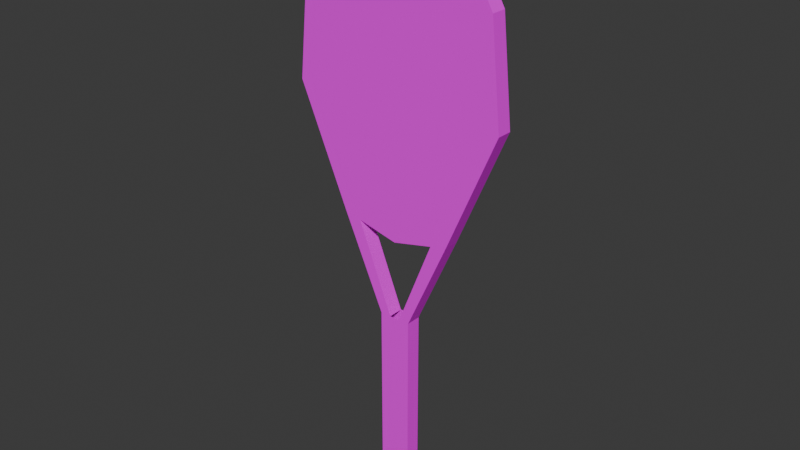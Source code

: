 # Source: TennisRacket01.blend  (saved by Blender 4.3.32; exported with 4.5.12 LTS)
import bpy
from mathutils import Matrix  # noqa: F401  (used for matrix-valued properties, if any)

bpy.ops.wm.read_factory_settings(use_empty=True)
scene = bpy.context.scene
scene.name = 'Scene'

# ---- collections
col_collection = bpy.data.collections.new('Collection'); scene.collection.children.link(col_collection)

# ---- images (referenced by path relative to the original .blend; pixels are not part of the script)
import os
ASSET_DIR = os.environ.get("B2B_ASSET_DIR", "")  # directory of the original .blend (textures are referenced by path, not embedded)
HERE = os.path.dirname(os.path.abspath(__file__))  # packed textures are extracted next to this script under _unpacked/

def load_image(name, relpath, width, height, colorspace="sRGB"):
    """Load a texture the original file referenced (path relative to the .blend, or extracted next to this script)."""
    p = next((c for c in (os.path.join(HERE, relpath), os.path.join(ASSET_DIR, relpath)) if relpath and os.path.exists(c)), "")
    if p:
        img = bpy.data.images.load(p, check_existing=True)
        img.name = name
    else:  # same state as the original file: an image datablock whose file is absent (Cycles renders it pink)
        img = bpy.data.images.new(name, width, height)
        img.source = "FILE"
        img.filepath = "//" + (relpath or name)
    img.colorspace_settings.name = colorspace
    return img
img_tennisracket01_a_jpg = load_image('TennisRacket01_a.jpg', 'TennisRacket01_a.jpg', 1024, 1024, 'sRGB')

# ---- materials (node trees are filled in below, after node groups)
mat_primary = bpy.data.materials.new('Primary')
mat_primary.alpha_threshold = 0.0
mat_primary.roughness = 0.5
mat_primary.line_color = (0.0, 0.0, 0.0, 1.0)

# ---- material node trees
mat_primary.use_nodes = True; mat_primary.node_tree.nodes.clear()
_N = mat_primary.node_tree.nodes; _L = mat_primary.node_tree.links
n0 = _N.new('ShaderNodeOutputMaterial'); n0.name = 'Material Output'; n0.location = (300, 300)
n1 = _N.new('ShaderNodeBsdfPrincipled'); n1.name = 'Principled BSDF'; n1.location = (10, 300)
n1.inputs[3].default_value = 1.45
n1.inputs[13].default_value = 0.05
n2 = _N.new('ShaderNodeTexImage'); n2.name = 'Image Texture'; n2.location = (-280, 280)
n2.image = img_tennisracket01_a_jpg
n2.interpolation = 'Closest'
_L.new(n1.outputs[0], n0.inputs[0])
_L.new(n2.outputs[0], n1.inputs[0])
n0.is_active_output = True

# ---- world
world_world = bpy.data.worlds.new('World'); scene.world = world_world
world_world.use_nodes = True; world_world.node_tree.nodes.clear()
_N = world_world.node_tree.nodes; _L = world_world.node_tree.links
n0 = _N.new('ShaderNodeOutputWorld'); n0.name = 'World Output'; n0.location = (300, 300)
n1 = _N.new('ShaderNodeBackground'); n1.name = 'Background'; n1.location = (10, 300)
n1.inputs[0].default_value = (0.05088, 0.05088, 0.05088, 1.0)
_L.new(n1.outputs[0], n0.inputs[0])
n0.is_active_output = True
world_world.color = (0.05088, 0.05088, 0.05088)
world_world.sun_shadow_jitter_overblur = 0.0

# ---- meshes
me_cube_001 = bpy.data.meshes.new('Cube.001')
me_cube_001.from_pydata([(-0.2514, -0.03375, -0.0005602), (-0.2514, 0.03375, -0.0005602), (0.2514, -0.03375, -0.0005602), (0.06984, 0.03375, -0.4069), (-0.06984, -0.03375, -1.244), (-0.06984, 0.03375, -1.244), (0.06984, -0.03375, -1.244), (0.06984, 0.03375, -1.244), (0.4251, -0.03375, 0.9346), (0.3325, -0.03375, 1.097), (0.4692, 0.03375, 0.5065), (-0.4251, 0.03375, 0.9346), (0.4251, 0.03375, 0.9346), (-0.4692, -0.03375, 0.5065), (-0.4692, 0.03375, 0.5065), (0.4692, -0.03375, 0.5065), (-0.1783, 0.03375, -0.01811), (0.1783, -0.03375, -0.01811), (-0.4251, -0.03375, 0.9346), (-0.3325, 0.03375, 1.097), (0.3325, 0.03375, 1.097), (-0.3325, -0.03375, 1.097), (0.0, -0.03375, 0.9346), (-1.49e-08, 0.03375, 0.5065), (1.49e-08, -0.03375, 0.5065), (0.0, 0.03375, 0.9346), (0.0, 0.03375, 1.097), (0.0, -0.03375, 1.097), (0.0, 0.03375, 1.251), (0.0, -0.03375, 1.251), (0.2514, 0.03375, -0.0005602), (-0.06984, -0.03375, -0.4069), (-0.06984, 0.03375, -0.4069), (0.06984, -0.03375, -0.4069), (0.02328, 0.03375, -0.4069), (-0.02328, 0.03375, -0.4069), (-0.1783, -0.03375, -0.01811), (-0.02328, -0.03375, -0.4069), (0.02328, -0.03375, -0.4069), (-1.863e-09, 0.03375, -0.4069), (1.863e-09, -0.03375, -0.4069), (0.0, 0.03375, -0.06024), (0.0, -0.03375, -0.06024), (0.1783, 0.03375, -0.01811)], [(39, 35), (40, 38), (34, 39), (37, 40)], [(13, 18, 11, 14), (10, 12, 8, 15), (10, 30, 43), (30, 2, 33, 3), (10, 15, 2, 30), (13, 14, 1, 0), (13, 0, 36), (33, 31, 4, 6), (0, 1, 32, 31), (5, 7, 6, 4), (32, 3, 7, 5), (3, 33, 6, 7), (31, 32, 5, 4), (8, 12, 20, 9), (11, 18, 21, 19), (9, 20, 28, 29), (19, 21, 29, 28), (26, 19, 28), (27, 9, 29), (25, 11, 19, 26), (22, 8, 9, 27), (15, 17, 2), (24, 13, 36, 42), (14, 16, 1), (23, 10, 43, 41), (24, 22, 18, 13), (23, 25, 12, 10), (14, 11, 25, 23), (15, 8, 22, 24), (14, 23, 41, 16), (15, 24, 42, 17), (18, 22, 27, 21), (12, 25, 26, 20), (21, 27, 29), (20, 26, 28), (36, 0, 31, 37), (43, 30, 3, 34), (1, 16, 35, 32), (2, 17, 38, 33), (35, 16, 36, 37), (34, 38, 17, 43), (36, 16, 41, 42), (42, 41, 43, 17)])
_uv = me_cube_001.uv_layers.new(name='UVMap')
_uv.uv.foreach_set('vector', [0.7188, 0.506, 0.8281, 0.5893, 0.8594, 0.5833, 0.75, 0.494, 0.75, 0.494, 0.8594, 0.5833, 0.8281, 0.5893, 0.7188, 0.506, 0.9844, 0.7024, 0.75, 0.494, 0.6875, 0.4881, 0.6094, 0.3929, 0.5781, 0.3988, 0.4844, 0.3155, 0.5156, 0.3095, 0.75, 0.494, 0.7188, 0.506, 0.5781, 0.3988, 0.6094, 0.3929, 0.7188, 0.506, 0.75, 0.494, 0.6094, 0.3929, 0.5781, 0.3988, 0.01562, 0.7024, 0.2344, 0.494, 0.2969, 0.4881, 0.5469, 0.3274, 0.4375, 0.3274, 0.4375, 0.0, 0.5469, 0.0, 0.5781, 0.3988, 0.6094, 0.3929, 0.5156, 0.3095, 0.4844, 0.3155, 0.2188, 0.5536, 0.1875, 0.5476, 0.1875, 0.5536, 0.2031, 0.5595, 0.2969, 0.5119, 0.2812, 0.506, 0.1719, 0.5595, 0.1875, 0.5655, 0.5156, 0.3274, 0.4688, 0.3274, 0.4688, 0.0, 0.5156, 0.0, 0.4688, 0.3274, 0.5156, 0.3274, 0.5156, 0.0, 0.4688, 0.0, 0.8281, 0.5893, 0.8594, 0.5833, 0.9062, 0.619, 0.875, 0.625, 0.8594, 0.5833, 0.8281, 0.5893, 0.875, 0.625, 0.9062, 0.619, 0.2812, 0.494, 0.3281, 0.506, 0.1719, 0.5595, 0.1562, 0.5536, 0.1094, 0.6369, 0.07812, 0.631, 0.1562, 0.5536, 0.1719, 0.5595, 0.5, 0.9464, 0.1719, 0.9464, 0.5, 1.0, 0.5, 0.9464, 0.8281, 0.9464, 0.5, 1.0, 0.5, 0.869, 0.04688, 0.869, 0.1719, 0.9464, 0.5, 0.9464, 0.5, 0.869, 0.9531, 0.869, 0.8281, 0.9464, 0.5, 0.9464, 0.9844, 0.7024, 0.6875, 0.4881, 0.75, 0.494, 0.5, 0.7024, 0.01562, 0.7024, 0.2969, 0.4881, 0.5, 0.4762, 0.01562, 0.7024, 0.2969, 0.4881, 0.2344, 0.494, 0.5, 0.7024, 0.9844, 0.7024, 0.6875, 0.4881, 0.5, 0.4762, 0.5, 0.7024, 0.5, 0.869, 0.04688, 0.869, 0.01562, 0.7024, 0.5, 0.7024, 0.5, 0.869, 0.9531, 0.869, 0.9844, 0.7024, 0.01562, 0.7024, 0.04688, 0.869, 0.5, 0.869, 0.5, 0.7024, 0.9844, 0.7024, 0.9531, 0.869, 0.5, 0.869, 0.5, 0.7024, 0.01562, 0.7024, 0.5, 0.7024, 0.5, 0.4762, 0.2969, 0.4881, 0.9844, 0.7024, 0.5, 0.7024, 0.5, 0.4762, 0.6875, 0.4881, 0.04688, 0.869, 0.5, 0.869, 0.5, 0.9464, 0.1719, 0.9464, 0.9531, 0.869, 0.5, 0.869, 0.5, 0.9464, 0.8281, 0.9464, 0.1719, 0.9464, 0.5, 0.9464, 0.5, 1.0, 0.8281, 0.9464, 0.5, 0.9464, 0.5, 1.0, 0.2969, 0.4881, 0.2344, 0.494, 0.4375, 0.3274, 0.4844, 0.3274, 0.6875, 0.4881, 0.75, 0.494, 0.5469, 0.3274, 0.5, 0.3274, 0.2344, 0.494, 0.2969, 0.4881, 0.4688, 0.3274, 0.4375, 0.3274, 0.75, 0.494, 0.6875, 0.4881, 0.5, 0.3274, 0.5469, 0.3274, 0.375, 0.3333, 0.375, 0.3333, 0.375, 0.9167, 0.375, 0.9167, 0.375, 0.4167, 0.375, 0.8333, 0.375, 0.8333, 0.375, 0.4167, 0.375, 0.9167, 0.375, 0.3333, 0.375, 0.3333, 0.375, 0.9167, 0.375, 0.9167, 0.375, 0.3333, 0.375, 0.3333, 0.375, 0.9167])
me_cube_001.materials.append(mat_primary)
me_cube_001.update()

# ---- objects
ob_tennisracket01 = bpy.data.objects.new('TennisRacket01', me_cube_001)

# ---- transforms, parenting, visibility, modifiers, constraints
ob_tennisracket01.location = (0.0, 0.0, 0.0)

# ---- collection membership
col_collection.objects.link(ob_tennisracket01)

# ---- scene / render settings (as saved in the file)
scene.frame_start = 1; scene.frame_end = 250; scene.frame_set(1)
scene.render.engine = 'BLENDER_EEVEE_NEXT'
bpy.context.view_layer.update()

# ---- added for rendering (the .blend has no active camera and no usable light): camera, sun
cam_auto = bpy.data.cameras.new('AutoCamera')
cam_auto.lens = 50.0
cam_auto.sensor_width = 36.0
cam_auto.clip_end = 1000.0
ob_auto_camera = bpy.data.objects.new('AutoCamera', cam_auto)
scene.collection.objects.link(ob_auto_camera)
ob_auto_camera.location = (2.46754, -2.96105, 1.97737)
ob_auto_camera.rotation_euler = (1.09748, -7.21219e-08, 0.694738)
scene.camera = ob_auto_camera
light_auto_sun = bpy.data.lights.new('AutoSun', 'SUN')
light_auto_sun.energy = 3.0
light_auto_sun.angle = 0.0523599
ob_auto_sun = bpy.data.objects.new('AutoSun', light_auto_sun)
scene.collection.objects.link(ob_auto_sun)
ob_auto_sun.rotation_euler = (0.872665, 0.174533, 0.523599)
bpy.context.view_layer.update()
